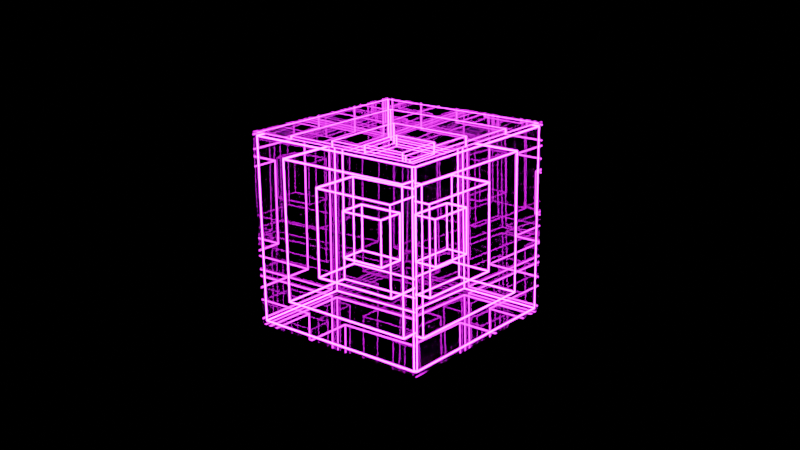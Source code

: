 # Source: cube.blend  (saved by Blender 2.83.18; exported with 4.5.12 LTS)
import bpy
from mathutils import Matrix  # noqa: F401  (used for matrix-valued properties, if any)

bpy.ops.wm.read_factory_settings(use_empty=True)
scene = bpy.context.scene
scene.name = 'Scene'

# ---- collections
col_collection = bpy.data.collections.new('Collection'); scene.collection.children.link(col_collection)

# ---- materials (node trees are filled in below, after node groups)
mat_material_001 = bpy.data.materials.new('Material.001')
mat_material_001.use_transparent_shadow = False
mat_material_002 = bpy.data.materials.new('Material.002')
mat_material_002.use_transparent_shadow = False
mat_material_002.use_raytrace_refraction = True
mat_material_002.use_screen_refraction = True
mat_material_002.thickness_mode = 'SLAB'

# ---- material node trees
mat_material_001.use_nodes = True; mat_material_001.node_tree.nodes.clear()
_N = mat_material_001.node_tree.nodes; _L = mat_material_001.node_tree.links
n0 = _N.new('ShaderNodeOutputMaterial'); n0.name = 'Material Output'; n0.location = (300, 300)
n1 = _N.new('ShaderNodeEmission'); n1.name = 'Emission'; n1.location = (10, 300)
n1.inputs[0].default_value = (0.7558, 0.01515, 1.0, 1.0)
n1.inputs[1].default_value = 60.0
_L.new(n1.outputs[0], n0.inputs[0])
n0.is_active_output = True
mat_material_002.use_nodes = True; mat_material_002.node_tree.nodes.clear()
_N = mat_material_002.node_tree.nodes; _L = mat_material_002.node_tree.links
n0 = _N.new('ShaderNodeBsdfPrincipled'); n0.name = 'Principled BSDF'; n0.location = (10, 300)
n0.distribution = 'GGX'
n0.subsurface_method = 'BURLEY'
n0.inputs[2].default_value = 0.0
n0.inputs[3].default_value = 1.45
n0.inputs[18].default_value = 1.0
n0.inputs[27].default_value = (0.0, 0.0, 0.0, 1.0)
n0.inputs[28].default_value = 1.0
n1 = _N.new('ShaderNodeOutputMaterial'); n1.name = 'Material Output'; n1.location = (300, 300)
_L.new(n0.outputs[0], n1.inputs[0])
n1.is_active_output = True

# ---- world
world_world = bpy.data.worlds.new('World'); scene.world = world_world
world_world.use_nodes = True; world_world.node_tree.nodes.clear()
_N = world_world.node_tree.nodes; _L = world_world.node_tree.links
n0 = _N.new('ShaderNodeOutputWorld'); n0.name = 'World Output'; n0.location = (300, 300)
n1 = _N.new('ShaderNodeBackground'); n1.name = 'Background'; n1.location = (10, 300)
n1.inputs[0].default_value = (0.0, 0.0, 0.0, 1.0)
_L.new(n1.outputs[0], n0.inputs[0])
n0.is_active_output = True
world_world.color = (0.05088, 0.05088, 0.05088)
world_world.use_sun_shadow = False
world_world.sun_shadow_jitter_overblur = 0.0

# ---- cameras
cam_camera_002 = bpy.data.cameras.new('Camera.002')

# ---- meshes
me_cube_001 = bpy.data.meshes.new('Cube.001')
me_cube_001.from_pydata([(-1.0, -1.0, -1.0), (-1.0, -1.0, 1.0), (-1.0, 1.0, -1.0), (-1.0, 1.0, 1.0), (1.0, -1.0, -1.0), (1.0, -1.0, 1.0), (1.0, 1.0, -1.0), (1.0, 1.0, 1.0)], [], [(0, 1, 3, 2), (2, 3, 7, 6), (6, 7, 5, 4), (4, 5, 1, 0), (2, 6, 4, 0), (7, 3, 1, 5)])
_uv = me_cube_001.uv_layers.new(name='UVMap')
_uv.uv.foreach_set('vector', [0.375, 0.0, 0.625, 0.0, 0.625, 0.25, 0.375, 0.25, 0.375, 0.25, 0.625, 0.25, 0.625, 0.5, 0.375, 0.5, 0.375, 0.5, 0.625, 0.5, 0.625, 0.75, 0.375, 0.75, 0.375, 0.75, 0.625, 0.75, 0.625, 1.0, 0.375, 1.0, 0.125, 0.5, 0.375, 0.5, 0.375, 0.75, 0.125, 0.75, 0.625, 0.5, 0.875, 0.5, 0.875, 0.75, 0.625, 0.75])
me_cube_001.materials.append(mat_material_001)
me_cube_001.use_remesh_fix_poles = True
me_cube_001.use_remesh_preserve_attributes = False
me_cube_001.use_mirror_vertex_groups = False
me_cube_001.update()
me_cube_002 = bpy.data.meshes.new('Cube.002')
me_cube_002.from_pydata([(-1.0, -1.0, -1.0), (-1.0, -1.0, 1.0), (-1.0, 1.0, -1.0), (-1.0, 1.0, 1.0), (1.0, -1.0, -1.0), (1.0, -1.0, 1.0), (1.0, 1.0, -1.0), (1.0, 1.0, 1.0)], [], [(0, 1, 3, 2), (2, 3, 7, 6), (6, 7, 5, 4), (4, 5, 1, 0), (2, 6, 4, 0), (7, 3, 1, 5)])
_uv = me_cube_002.uv_layers.new(name='UVMap')
_uv.uv.foreach_set('vector', [0.375, 0.0, 0.625, 0.0, 0.625, 0.25, 0.375, 0.25, 0.375, 0.25, 0.625, 0.25, 0.625, 0.5, 0.375, 0.5, 0.375, 0.5, 0.625, 0.5, 0.625, 0.75, 0.375, 0.75, 0.375, 0.75, 0.625, 0.75, 0.625, 1.0, 0.375, 1.0, 0.125, 0.5, 0.375, 0.5, 0.375, 0.75, 0.125, 0.75, 0.625, 0.5, 0.875, 0.5, 0.875, 0.75, 0.625, 0.75])
me_cube_002.materials.append(mat_material_002)
me_cube_002.use_remesh_fix_poles = True
me_cube_002.use_remesh_preserve_attributes = False
me_cube_002.use_mirror_vertex_groups = False
me_cube_002.update()

# ---- objects
ob_cube = bpy.data.objects.new('Cube', me_cube_001)
ob_cube_001 = bpy.data.objects.new('Cube.001', me_cube_002)
ob_camera = bpy.data.objects.new('Camera', cam_camera_002)

# ---- transforms, parenting, visibility, modifiers, constraints
ob_cube.parent = ob_cube_001
ob_cube.matrix_parent_inverse = Matrix(((0.7409, -0.0, 0.0, -0.0), (-0.0, 0.7409, -0.0, 0.0), (0.0, -0.0, 0.7409, -0.0), (-0.0, 0.0, -0.0, 1.0)))
ob_cube.location = (0.0, 0.0, 0.0)
ob_cube.display_type = 'SOLID'
ob_cube.lineart.crease_threshold = 0.0
_m = ob_cube.modifiers.new('Solidify', 'SOLIDIFY')
_m.thickness = 0.65
_m = ob_cube.modifiers.new('Solidify.001', 'SOLIDIFY')
_m.thickness = 1.17
_m = ob_cube.modifiers.new('Wireframe', 'WIREFRAME')
_m.thickness = 0.025
ob_cube_001.location = (0.0, 0.0, 0.0)
ob_cube_001.scale = (1.35, 1.35, 1.35)
ob_cube_001.lineart.crease_threshold = 0.0
ob_camera.location = (10.91, 9.169, 4.65)
ob_camera.rotation_euler = (1.255, 0.01292, 2.266)
ob_camera.lineart.crease_threshold = 0.0

# ---- collection membership
col_collection.objects.link(ob_cube)
col_collection.objects.link(ob_cube_001)
col_collection.objects.link(ob_camera)

# ---- scene / render settings (as saved in the file)
scene.camera = ob_camera
scene.frame_start = 1; scene.frame_end = 300; scene.frame_set(0)
scene.render.engine = 'BLENDER_EEVEE_NEXT'
scene.render.image_settings.file_format = 'FFMPEG'
scene.render.image_settings.color_mode = 'RGB'
scene.render.fps = 60
scene.render.use_overwrite = False
scene.cycles.use_denoising = False
scene.cycles.samples = 128
scene.cycles.sampling_pattern = 'TABULATED_SOBOL'
scene.cycles.use_adaptive_sampling = False
scene.cycles.use_light_tree = False
scene.eevee.taa_render_samples = 62
scene.eevee.use_gtao = True
scene.eevee.use_raytracing = True
scene.view_settings.view_transform = 'Filmic'
bpy.context.view_layer.update()
